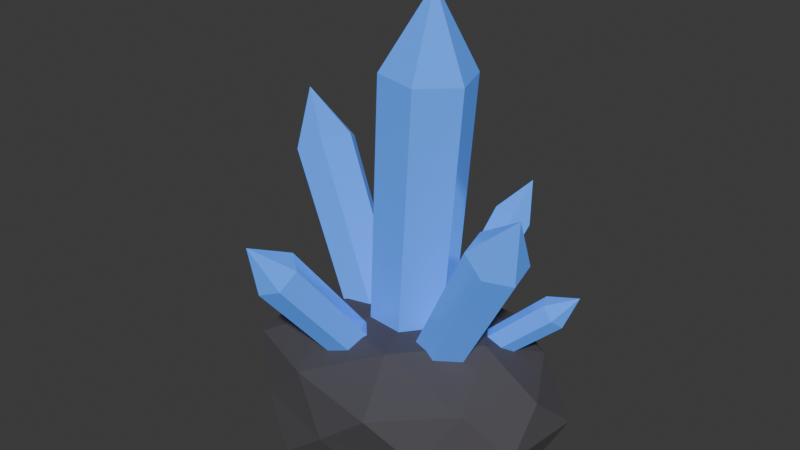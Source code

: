 # Source: crystal-cluster.blend  (saved by Blender 5.2.45; exported with 4.5.12 LTS)
import bpy
from mathutils import Matrix  # noqa: F401  (used for matrix-valued properties, if any)

bpy.ops.wm.read_factory_settings(use_empty=True)
scene = bpy.context.scene
scene.name = 'Scene'

# ---- collections
col_collection = bpy.data.collections.new('Collection'); scene.collection.children.link(col_collection)

# ---- materials (node trees are filled in below, after node groups)
mat_rock = bpy.data.materials.new('Rock')
mat_rock.diffuse_color = (0.075, 0.07, 0.08, 1.0)
mat_crystal = bpy.data.materials.new('Crystal')
mat_crystal.diffuse_color = (0.08, 0.3, 1.0, 1.0)

# ---- material node trees
mat_rock.use_nodes = True; mat_rock.node_tree.nodes.clear()
_N = mat_rock.node_tree.nodes; _L = mat_rock.node_tree.links
n0 = _N.new('ShaderNodeBsdfPrincipled'); n0.name = 'Principled BSDF'; n0.location = (-200, 100)
n0.inputs[0].default_value = (0.075, 0.07, 0.08, 1.0)
n0.inputs[2].default_value = 0.85
n0.inputs[10].default_value = 0.005
n1 = _N.new('ShaderNodeOutputMaterial'); n1.name = 'Material Output'; n1.location = (200, 100)
_L.new(n0.outputs[0], n1.inputs[0])
n1.is_active_output = True
mat_crystal.use_nodes = True; mat_crystal.node_tree.nodes.clear()
_N = mat_crystal.node_tree.nodes; _L = mat_crystal.node_tree.links
n0 = _N.new('ShaderNodeBsdfPrincipled'); n0.name = 'Principled BSDF'; n0.location = (-200, 100)
n0.inputs[0].default_value = (0.08, 0.3, 1.0, 1.0)
n0.inputs[2].default_value = 0.12
n0.inputs[10].default_value = 0.005
n0.inputs[27].default_value = (0.08, 0.3, 1.0, 1.0)
n0.inputs[28].default_value = 0.3
n1 = _N.new('ShaderNodeOutputMaterial'); n1.name = 'Material Output'; n1.location = (200, 100)
_L.new(n0.outputs[0], n1.inputs[0])
n1.is_active_output = True

# ---- world
world_world = bpy.data.worlds.new('World'); scene.world = world_world
world_world.use_nodes = True; world_world.node_tree.nodes.clear()
_N = world_world.node_tree.nodes; _L = world_world.node_tree.links
n0 = _N.new('ShaderNodeOutputWorld'); n0.name = 'World Output'; n0.location = (200, 100)
n1 = _N.new('ShaderNodeBackground'); n1.name = 'Background'; n1.location = (-200, 100)
n1.inputs[0].default_value = (0.05088, 0.05088, 0.05088, 1.0)
_L.new(n1.outputs[0], n0.inputs[0])
n0.is_active_output = True
world_world.color = (0.05088, 0.05088, 0.05088)
world_world.sun_shadow_jitter_overblur = 0.0

# ---- meshes
me_crystalcluster = bpy.data.meshes.new('CrystalCluster')
me_crystalcluster.from_pydata([(0.0, 0.0, 0.0), (0.4475, -0.2622, 0.06843), (-0.1858, -0.4613, 0.05597), (-0.5671, 0.0, 0.06482), (-0.1805, 0.448, 0.06044), (0.4484, 0.2627, 0.06815), (0.189, -0.4691, 0.369), (-0.4744, -0.2779, 0.3625), (-0.4408, 0.2583, 0.3518), (0.1721, 0.4273, 0.3549), (0.5613, 0.0, 0.356), (0.0, 0.0, 0.5002), (-0.1067, -0.2647, 0.0), (0.265, -0.1553, 0.0), (0.1566, -0.3887, 0.04952), (0.5263, 0.0, 0.04329), (0.2537, 0.1486, 0.0), (-0.33, 0.0, 0.0), (-0.4356, -0.2552, 0.03942), (-0.1026, 0.2547, 0.0), (-0.4239, 0.2484, 0.04404), (0.1615, 0.4008, 0.04448), (0.5722, -0.1499, 0.2112), (0.6015, 0.1576, 0.2112), (0.0, -0.4794, 0.2112), (0.3392, -0.3765, 0.2112), (-0.5944, -0.1558, 0.2112), (-0.3451, -0.383, 0.2112), (-0.355, 0.3941, 0.2112), (-0.5832, 0.1528, 0.2112), (0.3451, 0.383, 0.2112), (0.0, 0.4885, 0.2112), (0.432, -0.2531, 0.3815), (-0.1649, -0.4093, 0.3814), (-0.5383, 0.0, 0.3829), (-0.1712, 0.425, 0.3879), (0.426, 0.2496, 0.3791), (0.1036, -0.2571, 0.4911), (0.3412, 0.0, 0.4961), (-0.2517, -0.1474, 0.471), (-0.2679, 0.157, 0.4877), (0.1009, 0.2504, 0.4838), (-0.1545, 0.0448, 0.3859), (-0.102, -0.09889, 0.3862), (0.04857, -0.1253, 0.3792), (0.1465, -0.007996, 0.3719), (0.09398, 0.1357, 0.3717), (-0.05656, 0.1621, 0.3787), (-0.1198, 0.0683, 1.415), (-0.06143, -0.09135, 1.416), (0.1058, -0.1207, 1.408), (0.2147, 0.009641, 1.4), (0.1563, 0.1693, 1.399), (-0.01097, 0.1986, 1.407), (0.06241, 0.04496, 1.707), (0.1471, 0.04574, 0.4088), (0.0802, -0.02223, 0.4354), (0.09489, -0.1175, 0.4131), (0.1765, -0.1449, 0.3641), (0.2434, -0.07692, 0.3375), (0.2287, 0.01839, 0.3599), (0.4465, -0.02577, 0.9586), (0.3722, -0.1013, 0.9882), (0.3885, -0.2072, 0.9633), (0.4791, -0.2376, 0.9089), (0.5534, -0.1621, 0.8794), (0.5371, -0.05615, 0.9042), (0.5584, -0.1577, 1.108), (-0.0868, 0.05758, 0.429), (-0.141, 0.1374, 0.3805), (-0.2337, 0.1163, 0.3292), (-0.2721, 0.01537, 0.3263), (-0.2178, -0.06443, 0.3748), (-0.1252, -0.04333, 0.4262), (-0.4315, 0.1782, 1.026), (-0.4917, 0.2669, 0.9724), (-0.5947, 0.2435, 0.9154), (-0.6373, 0.1314, 0.9122), (-0.5771, 0.04268, 0.9661), (-0.4741, 0.06613, 1.023), (-0.646, 0.192, 1.155), (-0.003988, 0.1614, 0.392), (0.03157, 0.107, 0.423), (0.1026, 0.1003, 0.4134), (0.1381, 0.1481, 0.3729), (0.1026, 0.2025, 0.3419), (0.0315, 0.2091, 0.3515), (0.06573, 0.4337, 0.7811), (0.1052, 0.3733, 0.8155), (0.1842, 0.3659, 0.8049), (0.2236, 0.419, 0.7599), (0.1841, 0.4794, 0.7255), (0.1052, 0.4868, 0.7361), (0.1689, 0.5113, 0.8918), (-0.07299, -0.09015, 0.4244), (-0.1467, -0.1054, 0.3946), (-0.1581, -0.1682, 0.3447), (-0.09563, -0.2157, 0.3246), (-0.02189, -0.2005, 0.3544), (-0.01057, -0.1377, 0.4044), (-0.1757, -0.395, 0.8457), (-0.2576, -0.4119, 0.8126), (-0.2702, -0.4817, 0.7571), (-0.2008, -0.5345, 0.7348), (-0.1189, -0.5176, 0.768), (-0.1063, -0.4478, 0.8234), (-0.2196, -0.5589, 0.9158), (0.205, 0.0902, 0.4193), (0.2261, 0.04066, 0.4151), (0.2635, 0.03032, 0.3775), (0.2799, 0.06952, 0.3442), (0.2588, 0.1191, 0.3483), (0.2214, 0.1294, 0.3859), (0.4599, 0.182, 0.6565), (0.4833, 0.1269, 0.6519), (0.5249, 0.1155, 0.6101), (0.543, 0.159, 0.5731), (0.5195, 0.214, 0.5777), (0.478, 0.2255, 0.6194), (0.5805, 0.1982, 0.686)], [], [(0, 13, 12), (1, 13, 15), (0, 12, 17), (0, 17, 19), (0, 19, 16), (1, 15, 22), (2, 14, 24), (3, 18, 26), (4, 20, 28), (5, 21, 30), (1, 22, 25), (2, 24, 27), (3, 26, 29), (4, 28, 31), (5, 30, 23), (6, 32, 37), (7, 33, 39), (8, 34, 40), (9, 35, 41), (10, 36, 38), (38, 41, 11), (38, 36, 41), (36, 9, 41), (41, 40, 11), (41, 35, 40), (35, 8, 40), (40, 39, 11), (40, 34, 39), (34, 7, 39), (39, 37, 11), (39, 33, 37), (33, 6, 37), (37, 38, 11), (37, 32, 38), (32, 10, 38), (23, 36, 10), (23, 30, 36), (30, 9, 36), (31, 35, 9), (31, 28, 35), (28, 8, 35), (29, 34, 8), (29, 26, 34), (26, 7, 34), (27, 33, 7), (27, 24, 33), (24, 6, 33), (25, 32, 6), (25, 22, 32), (22, 10, 32), (30, 31, 9), (30, 21, 31), (21, 4, 31), (28, 29, 8), (28, 20, 29), (20, 3, 29), (26, 27, 7), (26, 18, 27), (18, 2, 27), (24, 25, 6), (24, 14, 25), (14, 1, 25), (22, 23, 10), (22, 15, 23), (15, 5, 23), (16, 21, 5), (16, 19, 21), (19, 4, 21), (19, 20, 4), (19, 17, 20), (17, 3, 20), (17, 18, 3), (17, 12, 18), (12, 2, 18), (15, 16, 5), (15, 13, 16), (13, 0, 16), (12, 14, 2), (12, 13, 14), (13, 1, 14), (47, 46, 45, 44, 43, 42), (42, 43, 49, 48), (48, 49, 54), (43, 44, 50, 49), (49, 50, 54), (44, 45, 51, 50), (50, 51, 54), (45, 46, 52, 51), (51, 52, 54), (46, 47, 53, 52), (52, 53, 54), (47, 42, 48, 53), (53, 48, 54), (60, 59, 58, 57, 56, 55), (55, 56, 62, 61), (61, 62, 67), (56, 57, 63, 62), (62, 63, 67), (57, 58, 64, 63), (63, 64, 67), (58, 59, 65, 64), (64, 65, 67), (59, 60, 66, 65), (65, 66, 67), (60, 55, 61, 66), (66, 61, 67), (73, 72, 71, 70, 69, 68), (68, 69, 75, 74), (74, 75, 80), (69, 70, 76, 75), (75, 76, 80), (70, 71, 77, 76), (76, 77, 80), (71, 72, 78, 77), (77, 78, 80), (72, 73, 79, 78), (78, 79, 80), (73, 68, 74, 79), (79, 74, 80), (86, 85, 84, 83, 82, 81), (81, 82, 88, 87), (87, 88, 93), (82, 83, 89, 88), (88, 89, 93), (83, 84, 90, 89), (89, 90, 93), (84, 85, 91, 90), (90, 91, 93), (85, 86, 92, 91), (91, 92, 93), (86, 81, 87, 92), (92, 87, 93), (99, 98, 97, 96, 95, 94), (94, 95, 101, 100), (100, 101, 106), (95, 96, 102, 101), (101, 102, 106), (96, 97, 103, 102), (102, 103, 106), (97, 98, 104, 103), (103, 104, 106), (98, 99, 105, 104), (104, 105, 106), (99, 94, 100, 105), (105, 100, 106), (112, 111, 110, 109, 108, 107), (107, 108, 114, 113), (113, 114, 119), (108, 109, 115, 114), (114, 115, 119), (109, 110, 116, 115), (115, 116, 119), (110, 111, 117, 116), (116, 117, 119), (111, 112, 118, 117), (117, 118, 119), (112, 107, 113, 118), (118, 113, 119)])
me_crystalcluster.polygons.foreach_set('material_index', [0, 0, 0, 0, 0, 0, 0, 0, 0, 0, 0, 0, 0, 0, 0, 0, 0, 0, 0, 0, 0, 0, 0, 0, 0, 0, 0, 0, 0, 0, 0, 0, 0, 0, 0, 0, 0, 0, 0, 0, 0, 0, 0, 0, 0, 0, 0, 0, 0, 0, 0, 0, 0, 0, 0, 0, 0, 0, 0, 0, 0, 0, 0, 0, 0, 0, 0, 0, 0, 0, 0, 0, 0, 0, 0, 0, 0, 0, 0, 0, 1, 1, 1, 1, 1, 1, 1, 1, 1, 1, 1, 1, 1, 1, 1, 1, 1, 1, 1, 1, 1, 1, 1, 1, 1, 1, 1, 1, 1, 1, 1, 1, 1, 1, 1, 1, 1, 1, 1, 1, 1, 1, 1, 1, 1, 1, 1, 1, 1, 1, 1, 1, 1, 1, 1, 1, 1, 1, 1, 1, 1, 1, 1, 1, 1, 1, 1, 1, 1, 1, 1, 1, 1, 1, 1, 1, 1, 1])
me_crystalcluster.materials.append(mat_rock)
me_crystalcluster.materials.append(mat_crystal)
me_crystalcluster.update()

# ---- objects
ob_crystalcluster = bpy.data.objects.new('CrystalCluster', me_crystalcluster)

# ---- transforms, parenting, visibility, modifiers, constraints
ob_crystalcluster.location = (0.0, 0.0, 0.0)

# ---- collection membership
scene.collection.objects.link(ob_crystalcluster)

# ---- scene / render settings (as saved in the file)
scene.frame_start = 1; scene.frame_end = 250; scene.frame_set(1)
scene.render.engine = 'BLENDER_EEVEE_NEXT'
scene.render.bake_bias = 0.0
scene.render.bake_samples = 0
scene.render.compositor_device = 'GPU'
scene.eevee.use_volume_custom_range = False
scene.eevee.fast_gi_thickness_near = 0.1
scene.eevee.fast_gi_thickness_far = 0.0
scene.eevee.ray_tracing_options.screen_trace_thickness = 0.1
bpy.context.view_layer.update()

# ---- added for rendering (the .blend has no active camera and no usable light): camera, sun
cam_auto = bpy.data.cameras.new('AutoCamera')
cam_auto.lens = 50.0
cam_auto.sensor_width = 36.0
cam_auto.clip_end = 1000.0
ob_auto_camera = bpy.data.objects.new('AutoCamera', cam_auto)
scene.collection.objects.link(ob_auto_camera)
ob_auto_camera.location = (2.17028, -2.65481, 2.6075)
ob_auto_camera.rotation_euler = (1.09748, -7.21219e-08, 0.694738)
scene.camera = ob_auto_camera
light_auto_sun = bpy.data.lights.new('AutoSun', 'SUN')
light_auto_sun.energy = 3.0
light_auto_sun.angle = 0.0523599
ob_auto_sun = bpy.data.objects.new('AutoSun', light_auto_sun)
scene.collection.objects.link(ob_auto_sun)
ob_auto_sun.rotation_euler = (0.872665, 0.174533, 0.523599)
bpy.context.view_layer.update()
